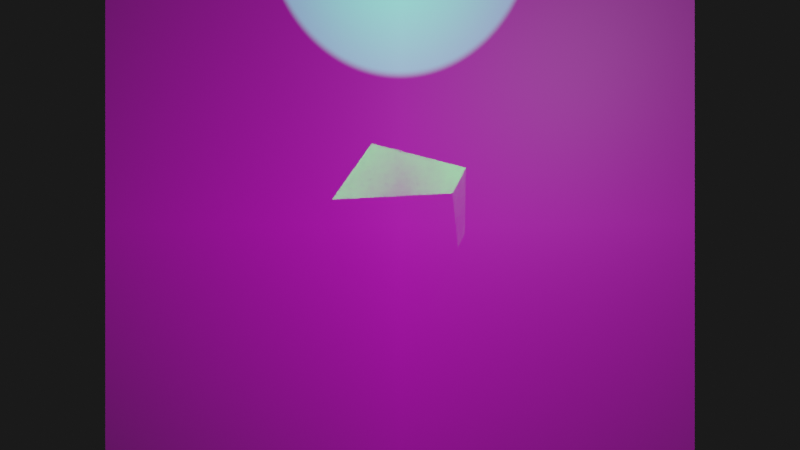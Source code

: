 # Source: flash.blend  (saved by Blender 3.2.14; exported with 4.5.12 LTS)
import bpy
from mathutils import Matrix  # noqa: F401  (used for matrix-valued properties, if any)

bpy.ops.wm.read_factory_settings(use_empty=True)
scene = bpy.context.scene
scene.name = 'Scene'

# ---- collections
col_collection = bpy.data.collections.new('Collection'); scene.collection.children.link(col_collection)
col_test = bpy.data.collections.new('Test'); scene.collection.children.link(col_test)
col_firkant = bpy.data.collections.new('firkant'); scene.collection.children.link(col_firkant)
col_flash_led = bpy.data.collections.new('Flash LED'); scene.collection.children.link(col_flash_led)
col_projektor = bpy.data.collections.new('Projektor'); scene.collection.children.link(col_projektor)

# ---- images (referenced by path relative to the original .blend; pixels are not part of the script)
import os
ASSET_DIR = os.environ.get("B2B_ASSET_DIR", "")  # directory of the original .blend (textures are referenced by path, not embedded)
HERE = os.path.dirname(os.path.abspath(__file__))  # packed textures are extracted next to this script under _unpacked/

def load_image(name, relpath, width, height, colorspace="sRGB"):
    """Load a texture the original file referenced (path relative to the .blend, or extracted next to this script)."""
    p = next((c for c in (os.path.join(HERE, relpath), os.path.join(ASSET_DIR, relpath)) if relpath and os.path.exists(c)), "")
    if p:
        img = bpy.data.images.load(p, check_existing=True)
        img.name = name
    else:  # same state as the original file: an image datablock whose file is absent (Cycles renders it pink)
        img = bpy.data.images.new(name, width, height)
        img.source = "FILE"
        img.filepath = "//" + (relpath or name)
    img.colorspace_settings.name = colorspace
    return img
img_1cm_1200_png = load_image('1cm_1200.png', '1cm_1200.png', 1024, 1024, 'sRGB')

# ---- materials (node trees are filled in below, after node groups)
mat_material = bpy.data.materials.new('Material')
mat_material.alpha_threshold = 0.0
mat_material.use_transparent_shadow = False
mat_material.line_color = (0.0, 0.0, 0.0, 1.0)
mat_1cm_1200 = bpy.data.materials.new('1cm_1200')
mat_1cm_1200.surface_render_method = 'BLENDED'
mat_1cm_1200.blend_method = 'BLEND'
mat_1cm_1200.use_transparent_shadow = False

# ---- material node trees
mat_material.use_nodes = True; mat_material.node_tree.nodes.clear()
_N = mat_material.node_tree.nodes; _L = mat_material.node_tree.links
n0 = _N.new('ShaderNodeOutputMaterial'); n0.name = 'Material Output'; n0.location = (300, 300)
n1 = _N.new('ShaderNodeBsdfPrincipled'); n1.name = 'Principled BSDF'; n1.location = (10, 300)
n1.distribution = 'GGX'
n1.subsurface_method = 'RANDOM_WALK_SKIN'
n1.inputs[2].default_value = 0.4
n1.inputs[3].default_value = 1.45
n1.inputs[27].default_value = (0.0, 0.0, 0.0, 1.0)
n1.inputs[28].default_value = 1.0
_L.new(n1.outputs[0], n0.inputs[0])
n0.is_active_output = True
mat_1cm_1200.use_nodes = True; mat_1cm_1200.node_tree.nodes.clear()
_N = mat_1cm_1200.node_tree.nodes; _L = mat_1cm_1200.node_tree.links
n0 = _N.new('ShaderNodeOutputMaterial'); n0.name = 'Material Output'; n0.location = (300, 300)
n1 = _N.new('ShaderNodeTexImage'); n1.name = 'Image Texture'; n1.location = (-200, 300)
n1.image = img_1cm_1200_png
n1.extension = 'CLIP'
n2 = _N.new('ShaderNodeBsdfPrincipled'); n2.name = 'Principled BSDF'; n2.location = (0, 300)
n2.distribution = 'GGX'
n2.subsurface_method = 'RANDOM_WALK_SKIN'
n2.inputs[3].default_value = 1.45
n2.inputs[27].default_value = (0.0, 0.0, 0.0, 1.0)
n2.inputs[28].default_value = 1.0
_L.new(n1.outputs[0], n2.inputs[0])
_L.new(n1.outputs[1], n2.inputs[4])
_L.new(n2.outputs[0], n0.inputs[0])
n0.is_active_output = True

# ---- world
world_world = bpy.data.worlds.new('World'); scene.world = world_world
world_world.use_nodes = True; world_world.node_tree.nodes.clear()
_N = world_world.node_tree.nodes; _L = world_world.node_tree.links
n0 = _N.new('ShaderNodeOutputWorld'); n0.name = 'World Output'; n0.location = (300, 300)
n1 = _N.new('ShaderNodeBackground'); n1.name = 'Background'; n1.location = (10, 300)
n1.inputs[0].default_value = (0.05088, 0.05088, 0.05088, 1.0)
n1.inputs[1].default_value = 0.2
_L.new(n1.outputs[0], n0.inputs[0])
n0.is_active_output = True
world_world.color = (0.05088, 0.05088, 0.05088)
world_world.use_sun_shadow = False
world_world.sun_shadow_jitter_overblur = 0.0

# ---- cameras
cam_camera = bpy.data.cameras.new('Camera')
cam_camera.clip_start = 0.001
cam_camera.clip_end = 0.1
cam_camera.lens = 22.63
cam_camera.ortho_scale = 7.314
cam_camera.lens_unit = 'FOV'
cam_camera.dof.focus_distance = 0.022

# ---- lights
light_light = bpy.data.lights.new('Light', 'POINT')
light_light.transmission_factor = 0.0
light_light.energy = 0.2
light_light.shadow_soft_size = 0.001
light_light.shadow_maximum_resolution = 0.006
light_light.use_absolute_resolution = True
light_point = bpy.data.lights.new('Point', 'POINT')
light_point.transmission_factor = 0.0
light_point.energy = 1.0
light_point.shadow_soft_size = 0.25
light_point.shadow_maximum_resolution = 0.006
light_point.use_absolute_resolution = True
light_spot = bpy.data.lights.new('Spot', 'SPOT')
light_spot.color = (0.002149, 1.0, 0.08134)
light_spot.transmission_factor = 0.0
light_spot.energy = 1.0
light_spot.shadow_maximum_resolution = 0.006
light_spot.use_absolute_resolution = True
light_spot.spot_blend = 0.1007
light_spot.spot_size = 0.3491
light_spot.show_cone = True

# ---- meshes
me_cube = bpy.data.meshes.new('Cube')
me_cube.from_pydata([(1.0, 1.0, 1.0), (1.0, 1.0, -1.0), (1.0, -1.0, 1.0), (1.0, -1.0, -1.0), (-1.0, 1.0, 1.0), (-1.0, 1.0, -1.0), (-1.0, -1.0, 1.0), (-1.0, -1.0, -1.0)], [], [(0, 4, 6, 2), (3, 2, 6, 7), (7, 6, 4, 5), (5, 1, 3, 7), (1, 0, 2, 3), (5, 4, 0, 1)])
_uv = me_cube.uv_layers.new(name='UVMap')
_uv.uv.foreach_set('vector', [0.625, 0.5, 0.875, 0.5, 0.875, 0.75, 0.625, 0.75, 0.375, 0.75, 0.625, 0.75, 0.625, 1.0, 0.375, 1.0, 0.375, 0.0, 0.625, 0.0, 0.625, 0.25, 0.375, 0.25, 0.125, 0.5, 0.375, 0.5, 0.375, 0.75, 0.125, 0.75, 0.375, 0.5, 0.625, 0.5, 0.625, 0.75, 0.375, 0.75, 0.375, 0.25, 0.625, 0.25, 0.625, 0.5, 0.375, 0.5])
me_cube.materials.append(mat_material)
me_cube.use_mirror_vertex_groups = False
me_cube.update()
me_1cm_1200 = bpy.data.meshes.new('1cm_1200')
me_1cm_1200.from_pydata([(-0.5, -0.5, 0.0), (0.5, -0.5, 0.0), (-0.5, 0.5, 0.0), (0.5, 0.5, 0.0)], [], [(0, 1, 3, 2)])
_uv = me_1cm_1200.uv_layers.new(name='UVMap')
_uv.uv.foreach_set('vector', [0.0, 0.0, 1.0, 0.0, 1.0, 1.0, 0.0, 1.0])
me_1cm_1200.materials.append(mat_1cm_1200)
me_1cm_1200.update()

# ---- objects
ob_light = bpy.data.objects.new('Light', light_light)
ob_camera = bpy.data.objects.new('Camera', cam_camera)
ob_cube = bpy.data.objects.new('Cube', me_cube)
ob_1cm_1200 = bpy.data.objects.new('1cm_1200', me_1cm_1200)
ob_point = bpy.data.objects.new('Point', light_point)
ob_spot = bpy.data.objects.new('Spot', light_spot)

# ---- transforms, parenting, visibility, modifiers, constraints
ob_light.location = (0.04, 0.04, 0.05986)
ob_light.rotation_euler = (0.6503, 0.05522, 1.866)
ob_light.lock_rotations_4d = False
ob_light.empty_display_type = 'ARROWS'
ob_light.color = (0.0, 0.0, 0.0, 0.0)
ob_light.lineart.crease_threshold = 0.0
ob_camera.location = (0.0, 0.0, 0.0)
ob_camera.lock_rotations_4d = False
ob_camera.empty_display_type = 'ARROWS'
ob_camera.color = (0.0, 0.0, 0.0, 0.0)
ob_camera.display_type = 'WIRE'
ob_camera.lineart.crease_threshold = 0.0
ob_cube.location = (0.0, 0.0, -0.05)
ob_cube.rotation_euler = (-0.5497, -0.8879, 1.712)
ob_cube.scale = (0.005, 0.005, 0.005)
ob_cube.lock_rotations_4d = False
ob_cube.empty_display_type = 'ARROWS'
ob_cube.lineart.crease_threshold = 0.0
ob_1cm_1200.location = (0.0, 0.0, -0.0256)
ob_1cm_1200.scale = (0.03, 0.03, 1.0)
ob_point.location = (0.0, 0.004, 0.0)
ob_spot.location = (0.0, 0.036, 0.0085)
ob_spot.rotation_euler = (-0.5236, 0.0, 0.0)

# ---- collection membership
col_collection.objects.link(ob_light)
col_collection.objects.link(ob_camera)
col_test.objects.link(ob_cube)
col_firkant.objects.link(ob_1cm_1200)
col_flash_led.objects.link(ob_point)
col_projektor.objects.link(ob_spot)
def _layer_coll(name, lc=None):
    lc = lc or bpy.context.view_layer.layer_collection
    for c in lc.children:
        if c.name == name: return c
        r = _layer_coll(name, c)
        if r: return r
_layer_coll('Flash LED').exclude = True

# ---- scene / render settings (as saved in the file)
scene.camera = ob_camera
scene.frame_start = 1; scene.frame_end = 250; scene.frame_set(1)
scene.render.engine = 'BLENDER_EEVEE_NEXT'
scene.cycles.sampling_pattern = 'TABULATED_SOBOL'
scene.cycles.use_light_tree = False
scene.view_settings.view_transform = 'Filmic'
bpy.context.view_layer.update()
